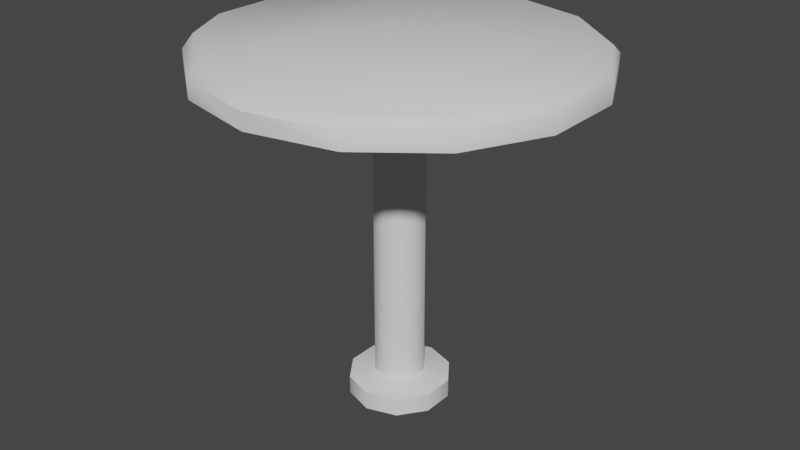 # Source: TAFEL.blend  (saved by Blender 2.80.75; exported with 4.5.12 LTS)
import bpy
from mathutils import Matrix  # noqa: F401  (used for matrix-valued properties, if any)

bpy.ops.wm.read_factory_settings(use_empty=True)
scene = bpy.context.scene
scene.name = 'Scene'

# ---- collections
col_collection = bpy.data.collections.new('Collection'); scene.collection.children.link(col_collection)

# ---- node groups
ng_auto_smooth = bpy.data.node_groups.new('Auto Smooth', 'GeometryNodeTree')
_s = ng_auto_smooth.interface.new_socket(name='Geometry', in_out='OUTPUT', socket_type='NodeSocketGeometry')
_s = ng_auto_smooth.interface.new_socket(name='Geometry', in_out='INPUT', socket_type='NodeSocketGeometry')
_s = ng_auto_smooth.interface.new_socket(name='Angle', in_out='INPUT', socket_type='NodeSocketFloat')
_s.subtype = 'ANGLE'
_s.min_value = 0.0
_s.max_value = 3.142
ng_auto_smooth.is_modifier = True
_N = ng_auto_smooth.nodes; _L = ng_auto_smooth.links
n0 = _N.new('NodeGroupOutput'); n0.name = 'Group Output'; n0.location = (480, -100)
n1 = _N.new('NodeGroupInput'); n1.name = 'Group Input'; n1.location = (-420, -300)
n2 = _N.new('NodeGroupInput'); n2.name = 'Group Input.001'; n2.location = (-60, -100)
n3 = _N.new('GeometryNodeSetShadeSmooth'); n3.name = 'Set Shade Smooth'; n3.location = (120, -100)
n3.domain = 'EDGE'
n4 = _N.new('GeometryNodeSetShadeSmooth'); n4.name = 'Set Shade Smooth.001'; n4.location = (300, -100)
n5 = _N.new('GeometryNodeInputMeshEdgeAngle'); n5.name = 'Edge Angle'; n5.location = (-420, -220)
n6 = _N.new('GeometryNodeInputEdgeSmooth'); n6.name = 'Is Edge Smooth'; n6.location = (-60, -160)
n7 = _N.new('GeometryNodeInputShadeSmooth'); n7.name = 'Is Face Smooth'; n7.location = (-240, -340)
n8 = _N.new('FunctionNodeBooleanMath'); n8.name = 'Boolean Math'; n8.location = (-60, -220)
n9 = _N.new('FunctionNodeCompare'); n9.name = 'Compare'; n9.location = (-240, -180)
n9.operation = 'LESS_EQUAL'
_L.new(n5.outputs[0], n9.inputs[0])
_L.new(n4.outputs[0], n0.inputs[0])
_L.new(n1.outputs[1], n9.inputs[1])
_L.new(n9.outputs[0], n8.inputs[0])
_L.new(n7.outputs[0], n8.inputs[1])
_L.new(n2.outputs[0], n3.inputs[0])
_L.new(n6.outputs[0], n3.inputs[1])
_L.new(n3.outputs[0], n4.inputs[0])
_L.new(n8.outputs[0], n3.inputs[2])
n0.is_active_output = True

# ---- world
world_world = bpy.data.worlds.new('World'); scene.world = world_world
world_world.use_nodes = True; world_world.node_tree.nodes.clear()
_N = world_world.node_tree.nodes; _L = world_world.node_tree.links
n0 = _N.new('ShaderNodeOutputWorld'); n0.name = 'World Output'; n0.location = (300, 300)
n1 = _N.new('ShaderNodeBackground'); n1.name = 'Background'; n1.location = (10, 300)
n1.inputs[0].default_value = (0.05088, 0.05088, 0.05088, 1.0)
_L.new(n1.outputs[0], n0.inputs[0])
n0.is_active_output = True
world_world.color = (0.05088, 0.05088, 0.05088)
world_world.use_sun_shadow = False
world_world.sun_shadow_jitter_overblur = 0.0

# ---- meshes
me_cylinder_001 = bpy.data.meshes.new('Cylinder.001')
me_cylinder_001.from_pydata([(0.0, 0.31, 0.03145), (0.0, 0.31, 4.142), (0.1822, 0.2508, 0.03145), (0.1822, 0.2508, 4.142), (0.2948, 0.0958, 0.03145), (0.2948, 0.0958, 4.142), (0.2948, -0.0958, 0.03145), (0.2948, -0.0958, 4.142), (0.1822, -0.2508, 0.03145), (0.1822, -0.2508, 4.142), (-2.71e-08, -0.31, 0.03145), (-2.71e-08, -0.31, 4.142), (-0.1822, -0.2508, 0.03145), (-0.1822, -0.2508, 4.142), (-0.2948, -0.0958, 0.03145), (-0.2948, -0.0958, 4.142), (-0.2948, 0.0958, 0.03145), (-0.2948, 0.0958, 4.142), (-0.1822, 0.2508, 0.03145), (-0.1822, 0.2508, 4.142), (0.0, 0.31, 0.2666), (0.1822, 0.2508, 0.2666), (0.2948, 0.0958, 0.2666), (0.2948, -0.0958, 0.2666), (0.1822, -0.2508, 0.2666), (-2.71e-08, -0.31, 0.2666), (-0.1822, -0.2508, 0.2666), (-0.2948, -0.0958, 0.2666), (-0.2948, 0.0958, 0.2666), (-0.1822, 0.2508, 0.2666), (-1.138e-08, 0.6268, -0.03563), (0.3684, 0.5071, -0.03563), (0.3684, 0.5071, 0.1932), (0.5961, 0.1937, -0.03563), (0.5961, 0.1937, 0.1932), (0.5961, -0.1937, -0.03563), (0.5961, -0.1937, 0.1932), (0.3684, -0.5071, -0.03563), (0.3684, -0.5071, 0.1932), (-6.618e-08, -0.6268, -0.03563), (-6.618e-08, -0.6268, 0.1932), (-0.3684, -0.5071, -0.03563), (-0.3684, -0.5071, 0.1932), (-0.5961, -0.1937, -0.03563), (-0.5961, -0.1937, 0.1932), (-0.5961, 0.1937, -0.03563), (-0.5961, 0.1937, 0.1932), (-0.3684, 0.5071, -0.03563), (-0.3684, 0.5071, 0.1932), (-1.138e-08, 0.6268, 0.1932), (-0.009299, 2.31, 4.057), (1.011, 2.083, 4.057), (1.829, 1.445, 4.057), (2.284, 0.5236, 4.057), (2.284, -0.499, 4.057), (1.829, -1.42, 4.057), (1.011, -2.058, 4.057), (-0.009299, -2.286, 4.057), (-1.03, -2.058, 4.057), (-1.848, -1.42, 4.057), (-2.302, -0.499, 4.057), (-2.302, 0.5236, 4.057), (-1.848, 1.445, 4.057), (-1.03, 2.083, 4.057), (-0.009299, 2.31, 4.26), (-0.009299, 2.151, 4.389), (1.011, 1.923, 4.389), (1.011, 2.083, 4.26), (1.829, 1.282, 4.389), (1.829, 1.445, 4.26), (2.155, 0.6171, 4.389), (2.284, 0.5236, 4.26), (2.155, -0.5926, 4.389), (2.284, -0.499, 4.26), (1.829, -1.258, 4.389), (1.829, -1.42, 4.26), (1.011, -1.898, 4.389), (1.011, -2.058, 4.26), (-0.009299, -2.127, 4.389), (-0.009299, -2.286, 4.26), (-1.03, -1.898, 4.389), (-1.03, -2.058, 4.26), (-1.848, -1.258, 4.389), (-1.848, -1.42, 4.26), (-2.173, -0.5926, 4.389), (-2.302, -0.499, 4.26), (-2.173, 0.6171, 4.389), (-2.302, 0.5236, 4.26), (-1.848, 1.282, 4.389), (-1.848, 1.445, 4.26), (-1.03, 1.923, 4.389), (-1.03, 2.083, 4.26)], [], [(20, 1, 3, 21), (21, 3, 5, 22), (22, 5, 7, 23), (23, 7, 9, 24), (24, 9, 11, 25), (25, 11, 13, 26), (26, 13, 15, 27), (27, 15, 17, 28), (28, 17, 19, 29), (29, 19, 1, 20), (16, 10, 12, 14), (6, 4, 33, 35), (25, 26, 42, 40), (26, 27, 44, 42), (0, 18, 47, 30), (10, 8, 37, 39), (27, 28, 46, 44), (20, 21, 32, 49), (14, 12, 41, 43), (28, 29, 48, 46), (4, 2, 31, 33), (47, 48, 49, 30), (45, 46, 48, 47), (43, 44, 46, 45), (41, 42, 44, 43), (39, 40, 42, 41), (37, 38, 40, 39), (35, 36, 38, 37), (33, 34, 36, 35), (31, 32, 34, 33), (30, 49, 32, 31), (16, 14, 43, 45), (2, 0, 30, 31), (24, 25, 40, 38), (12, 10, 39, 41), (23, 24, 38, 36), (22, 23, 36, 34), (8, 6, 35, 37), (18, 16, 45, 47), (29, 20, 49, 48), (21, 22, 34, 32), (18, 8, 10, 16), (0, 2, 4, 6), (18, 0, 6, 8), (63, 91, 64, 50), (68, 66, 76, 74), (70, 68, 74, 72), (54, 73, 75, 55), (55, 75, 77, 56), (56, 77, 79, 57), (57, 79, 81, 58), (58, 81, 83, 59), (80, 90, 88, 82), (82, 88, 86, 84), (61, 87, 89, 62), (62, 89, 91, 63), (60, 85, 87, 61), (65, 90, 80, 78), (58, 55, 56, 57), (59, 83, 85, 60), (51, 67, 69, 52), (50, 64, 67, 51), (52, 69, 71, 53), (53, 71, 73, 54), (59, 54, 55, 58), (60, 53, 54, 59), (61, 52, 53, 60), (51, 52, 61, 62), (50, 51, 62, 63), (67, 64, 65, 66), (69, 67, 66, 68), (71, 69, 68, 70), (73, 71, 70, 72), (75, 73, 72, 74), (77, 75, 74, 76), (79, 77, 76, 78), (81, 79, 78, 80), (83, 81, 80, 82), (85, 83, 82, 84), (87, 85, 84, 86), (89, 87, 86, 88), (91, 89, 88, 90), (64, 91, 90, 65), (66, 65, 78, 76)])
me_cylinder_001.polygons.foreach_set('use_smooth', [True] * 84)
_uv = me_cylinder_001.uv_layers.new(name='UVMap')
_uv.uv.foreach_set('vector', [0.07248, 1.0, 0.07248, 0.5437, 0.09344, 0.5437, 0.09344, 1.0, 0.09344, 1.0, 0.09344, 0.5437, 0.1097, 0.5437, 0.1097, 1.0, 0.4107, 0.999, 0.4107, 0.5437, 0.4302, 0.5442, 0.4302, 0.9996, 0.4302, 0.9996, 0.4302, 0.5442, 0.4505, 0.5438, 0.4505, 0.9992, 0.05486, 0.5437, 0.05486, 1.0, 0.03723, 1.0, 0.03723, 0.5437, 0.03723, 0.5437, 0.03723, 1.0, 0.01628, 1.0, 0.01628, 0.5437, 0.01628, 0.5437, 0.01628, 1.0, 0.0, 1.0, 6.528e-09, 0.5437, 0.4107, 0.5442, 0.4107, 0.9996, 0.3912, 0.999, 0.3912, 0.5437, 0.3912, 0.5437, 0.3912, 0.999, 0.3709, 0.9994, 0.3709, 0.544, 0.05486, 1.0, 0.05486, 0.5437, 0.07248, 0.5437, 0.07248, 1.0, 0.8906, 0.8309, 0.8079, 0.7084, 0.859, 0.7262, 0.8906, 0.773, 0.7251, 0.773, 0.7251, 0.8309, 0.6405, 0.8604, 0.6405, 0.7435, 0.177, 0.7227, 0.2005, 0.7575, 0.1616, 0.8151, 0.114, 0.7447, 0.2005, 0.7575, 0.2386, 0.7708, 0.2386, 0.842, 0.1616, 0.8151, 0.8079, 0.8955, 0.859, 0.8777, 0.9113, 0.955, 0.8079, 0.9912, 0.8079, 0.7084, 0.7567, 0.7262, 0.7044, 0.6489, 0.8079, 0.6127, 0.2386, 0.7708, 0.2766, 0.7575, 0.3155, 0.8151, 0.2386, 0.842, 0.3002, 0.6797, 0.2766, 0.6448, 0.3155, 0.5872, 0.3631, 0.6577, 0.8906, 0.773, 0.859, 0.7262, 0.9113, 0.6489, 0.9752, 0.7435, 0.2766, 0.7575, 0.3002, 0.7227, 0.3631, 0.7447, 0.3155, 0.8151, 0.7251, 0.8309, 0.7567, 0.8777, 0.7044, 0.955, 0.6405, 0.8604, 0.5996, 0.5437, 0.6247, 0.5437, 0.6247, 0.582, 0.5996, 0.582, 0.6247, 0.5861, 0.6497, 0.586, 0.6506, 0.6302, 0.6256, 0.6303, 0.6256, 0.5438, 0.6506, 0.5437, 0.6497, 0.586, 0.6247, 0.5861, 0.5996, 0.579, 0.5746, 0.579, 0.5746, 0.5437, 0.5996, 0.5437, 0.5996, 0.6246, 0.5746, 0.6246, 0.5746, 0.579, 0.5996, 0.579, 0.5996, 0.6629, 0.5746, 0.6629, 0.5746, 0.6246, 0.5996, 0.6246, 0.6247, 0.6728, 0.6497, 0.6727, 0.6506, 0.7169, 0.6256, 0.717, 0.6256, 0.6305, 0.6506, 0.6303, 0.6497, 0.6727, 0.6247, 0.6728, 0.5996, 0.6275, 0.6247, 0.6275, 0.6247, 0.6629, 0.5996, 0.6629, 0.5996, 0.582, 0.6247, 0.582, 0.6247, 0.6275, 0.5996, 0.6275, 0.8906, 0.8309, 0.8906, 0.773, 0.9752, 0.7435, 0.9752, 0.8604, 0.7567, 0.8777, 0.8079, 0.8955, 0.8079, 0.9912, 0.7044, 0.955, 0.177, 0.6797, 0.177, 0.7227, 0.114, 0.7447, 0.114, 0.6577, 0.859, 0.7262, 0.8079, 0.7084, 0.8079, 0.6127, 0.9113, 0.6489, 0.2005, 0.6448, 0.177, 0.6797, 0.114, 0.6577, 0.1616, 0.5872, 0.2386, 0.6315, 0.2005, 0.6448, 0.1616, 0.5872, 0.2386, 0.5603, 0.7567, 0.7262, 0.7251, 0.773, 0.6405, 0.7435, 0.7044, 0.6489, 0.859, 0.8777, 0.8906, 0.8309, 0.9752, 0.8604, 0.9113, 0.955, 0.3002, 0.7227, 0.3002, 0.6797, 0.3631, 0.6577, 0.3631, 0.7447, 0.2766, 0.6448, 0.2386, 0.6315, 0.2386, 0.5603, 0.3155, 0.5872, 0.859, 0.8777, 0.7567, 0.7262, 0.8079, 0.7084, 0.8906, 0.8309, 0.8079, 0.8955, 0.7567, 0.8777, 0.7251, 0.8309, 0.7251, 0.773, 0.859, 0.8777, 0.8079, 0.8955, 0.7251, 0.773, 0.7567, 0.7262, 0.5523, 0.8884, 0.5301, 0.8884, 0.5301, 0.7791, 0.5523, 0.7791, 0.5079, 0.2334, 0.5572, 0.1231, 0.7423, 0.5268, 0.6309, 0.5017, 0.5081, 0.3206, 0.5079, 0.2334, 0.6309, 0.5017, 0.5667, 0.4484, 0.4903, 0.7367, 0.5125, 0.7361, 0.516, 0.8567, 0.4939, 0.8573, 0.4939, 0.8573, 0.516, 0.8567, 0.5224, 0.9622, 0.5002, 0.9629, 0.5523, 0.5437, 0.5746, 0.5437, 0.5746, 0.6529, 0.5523, 0.6529, 0.5523, 0.6529, 0.5746, 0.6529, 0.5746, 0.776, 0.5523, 0.776, 0.5523, 0.776, 0.5746, 0.776, 0.5746, 0.8884, 0.5523, 0.8884, 0.9428, 0.4205, 0.7577, 0.01687, 0.8691, 0.04195, 0.9921, 0.3102, 0.9921, 0.3102, 0.8691, 0.04195, 0.9333, 0.09526, 0.9919, 0.223, 0.4505, 0.7367, 0.4727, 0.7361, 0.4762, 0.8567, 0.4541, 0.8573, 0.4541, 0.8573, 0.4762, 0.8567, 0.4826, 0.9622, 0.4604, 0.9629, 0.4505, 0.625, 0.4727, 0.6244, 0.4727, 0.7361, 0.4505, 0.7367, 0.6464, 0.04585, 0.7577, 0.01687, 0.9428, 0.4205, 0.8536, 0.4978, 0.4505, 0.1063, 0.1387, 0.02475, 0.25, 0.0, 0.3613, 0.02909, 0.4541, 0.5443, 0.4762, 0.5437, 0.4727, 0.6244, 0.4505, 0.625, 0.5523, 0.6561, 0.5301, 0.6561, 0.5301, 0.5437, 0.5523, 0.5437, 0.5523, 0.7791, 0.5301, 0.7791, 0.5301, 0.6561, 0.5523, 0.6561, 0.4939, 0.5443, 0.516, 0.5437, 0.5125, 0.6244, 0.4903, 0.625, 0.4903, 0.625, 0.5125, 0.6244, 0.5125, 0.7361, 0.4903, 0.7367, 0.5, 0.2162, 0.04952, 0.09843, 0.1387, 0.02475, 0.4505, 0.1063, 0.5, 0.3372, 0.0, 0.2065, 0.04952, 0.09843, 0.5, 0.2162, 0.4505, 0.4452, 0.0, 0.3274, 0.0, 0.2065, 0.5, 0.3372, 0.04952, 0.4374, 0.0, 0.3274, 0.4505, 0.4452, 0.3613, 0.5189, 0.1387, 0.5146, 0.04952, 0.4374, 0.3613, 0.5189, 0.25, 0.5437, 0.5495, 0.1063, 0.6387, 0.02909, 0.6464, 0.04585, 0.5572, 0.1231, 0.5, 0.2162, 0.5495, 0.1063, 0.5572, 0.1231, 0.5079, 0.2334, 0.5125, 0.6244, 0.516, 0.5437, 0.5301, 0.561, 0.5276, 0.6194, 0.5495, 0.4452, 0.5, 0.3372, 0.5081, 0.3206, 0.5667, 0.4484, 0.516, 0.8567, 0.5125, 0.7361, 0.5276, 0.7516, 0.5301, 0.8385, 0.75, 0.5436, 0.6387, 0.5189, 0.6309, 0.5017, 0.7423, 0.5268, 0.8613, 0.5146, 0.75, 0.5436, 0.7423, 0.5268, 0.8536, 0.4978, 0.9505, 0.4374, 0.8613, 0.5146, 0.8536, 0.4978, 0.9428, 0.4205, 1.0, 0.3274, 0.9505, 0.4374, 0.9428, 0.4205, 0.9921, 0.3102, 0.4727, 0.6244, 0.4762, 0.5437, 0.4903, 0.561, 0.4878, 0.6194, 0.9505, 0.09843, 1.0, 0.2065, 0.9919, 0.223, 0.9333, 0.09526, 0.4762, 0.8567, 0.4727, 0.7361, 0.4878, 0.7516, 0.4903, 0.8385, 0.75, 0.0, 0.8613, 0.02475, 0.8691, 0.04195, 0.7577, 0.01687, 0.6387, 0.02909, 0.75, 0.0, 0.7577, 0.01687, 0.6464, 0.04585, 0.5572, 0.1231, 0.6464, 0.04585, 0.8536, 0.4978, 0.7423, 0.5268])
me_cylinder_001.use_remesh_preserve_volume = False
me_cylinder_001.use_remesh_preserve_attributes = False
me_cylinder_001.use_mirror_vertex_groups = False
me_cylinder_001.update()

# ---- objects
ob_tafel = bpy.data.objects.new('tafel', me_cylinder_001)

# ---- transforms, parenting, visibility, modifiers, constraints
ob_tafel.location = (0.0, 0.0, 0.0)
ob_tafel.lineart.crease_threshold = 0.0
_m = ob_tafel.modifiers.new('Auto Smooth', 'NODES')
_m.node_group = ng_auto_smooth
_gi = [s.identifier for s in ng_auto_smooth.interface.items_tree if s.item_type == 'SOCKET' and s.in_out == 'INPUT']
_m[_gi[1]] = 0.8133  # Angle

# ---- collection membership
col_collection.objects.link(ob_tafel)

# ---- scene / render settings (as saved in the file)
scene.frame_start = 1; scene.frame_end = 250; scene.frame_set(1)
scene.render.engine = 'BLENDER_EEVEE_NEXT'
scene.cycles.use_denoising = False
scene.cycles.samples = 128
scene.cycles.sampling_pattern = 'TABULATED_SOBOL'
scene.cycles.use_adaptive_sampling = False
scene.cycles.use_light_tree = False
scene.view_settings.view_transform = 'Filmic'
bpy.context.view_layer.update()

# ---- added for rendering (the .blend has no active camera and no usable light): camera, sun
cam_auto = bpy.data.cameras.new('AutoCamera')
cam_auto.lens = 50.0
cam_auto.sensor_width = 36.0
cam_auto.clip_end = 1000.0
ob_auto_camera = bpy.data.objects.new('AutoCamera', cam_auto)
scene.collection.objects.link(ob_auto_camera)
ob_auto_camera.location = (7.25958, -8.71037, 7.99159)
ob_auto_camera.rotation_euler = (1.09748, -7.21219e-08, 0.694738)
scene.camera = ob_auto_camera
light_auto_sun = bpy.data.lights.new('AutoSun', 'SUN')
light_auto_sun.energy = 3.0
light_auto_sun.angle = 0.0523599
ob_auto_sun = bpy.data.objects.new('AutoSun', light_auto_sun)
scene.collection.objects.link(ob_auto_sun)
ob_auto_sun.rotation_euler = (0.872665, 0.174533, 0.523599)
bpy.context.view_layer.update()
